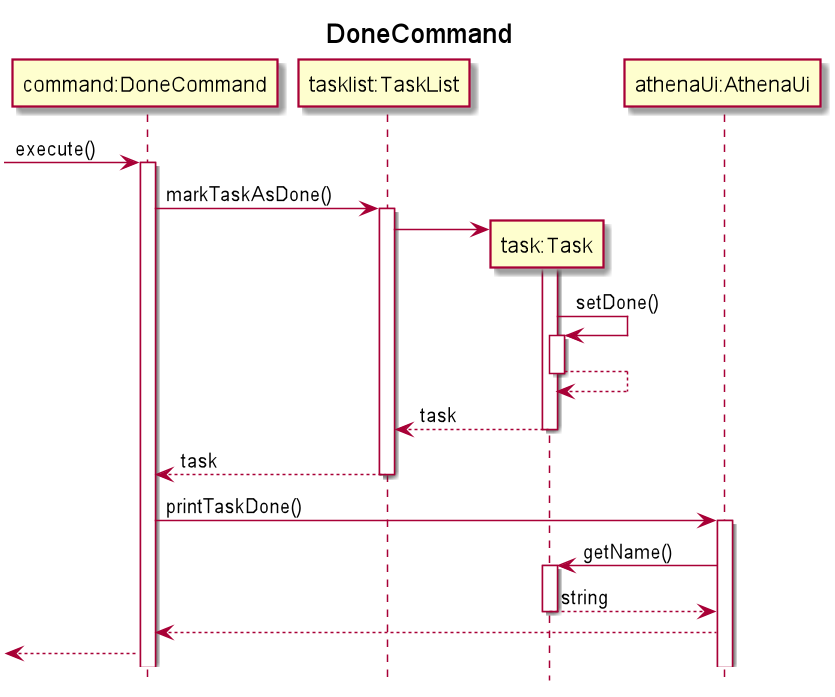

The diagram above was rendered by PlantUML. Its source (embedded in the PNG):
@startuml
hide footbox
title DoneCommand

participant "command:DoneCommand" as DoneCommand
participant "tasklist:TaskList" as TaskList
participant "task:Task" as Task
participant "athenaUi:AthenaUi" as AthenaUI

->DoneCommand: execute()
activate DoneCommand
DoneCommand->TaskList: markTaskAsDone()
activate TaskList

TaskList->Task**
activate Task
Task->Task++:setDone()
Task-->Task--:
return task
return task
DoneCommand->AthenaUI: printTaskDone()
activate AthenaUI
AthenaUI->Task++: getName()
return string
AthenaUI-->DoneCommand:
<--DoneCommand

@enduml